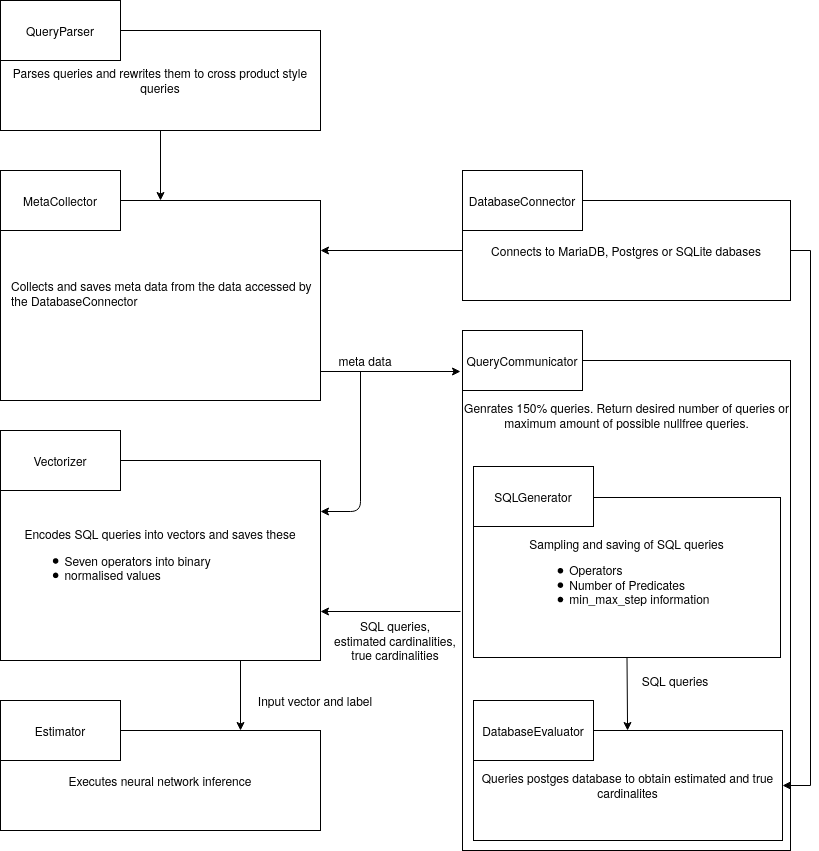

The diagram above was exported from draw.io. Its source (the exported page's mxGraphModel, read from the mxfile embedded in the PNG):
<mxGraphModel dx="1422" dy="1910" grid="1" gridSize="10" guides="1" tooltips="1" connect="1" arrows="1" fold="1" page="1" pageScale="1" pageWidth="827" pageHeight="1169" math="0" shadow="0">
  <root>
    <mxCell id="0" />
    <mxCell id="1" parent="0" />
    <mxCell id="22" value="" style="rounded=0;whiteSpace=wrap;html=1;" parent="1" vertex="1">
      <mxGeometry x="462" y="190" width="328" height="490" as="geometry" />
    </mxCell>
    <mxCell id="23" value="&lt;div style=&quot;text-align: left&quot;&gt;&lt;span&gt;Collects and saves meta data from the data accessed by the DatabaseConnector&lt;br&gt;&lt;/span&gt;&lt;/div&gt;&lt;div style=&quot;text-align: left&quot;&gt;&lt;span&gt;&lt;br&gt;&lt;/span&gt;&lt;/div&gt;" style="rounded=0;whiteSpace=wrap;html=1;spacingLeft=10;" parent="1" vertex="1">
      <mxGeometry y="30" width="320" height="200" as="geometry" />
    </mxCell>
    <mxCell id="24" value="MetaCollector" style="rounded=0;whiteSpace=wrap;html=1;" parent="1" vertex="1">
      <mxGeometry width="120" height="60" as="geometry" />
    </mxCell>
    <mxCell id="25" value="&lt;div style=&quot;text-align: left&quot;&gt;Encodes SQL queries into vectors and saves these&lt;/div&gt;&lt;div style=&quot;text-align: left&quot;&gt;&lt;ul&gt;&lt;li&gt;Seven operators into binary&lt;/li&gt;&lt;li&gt;normalised values&lt;/li&gt;&lt;/ul&gt;&lt;/div&gt;" style="rounded=0;whiteSpace=wrap;html=1;" parent="1" vertex="1">
      <mxGeometry y="290" width="320" height="200" as="geometry" />
    </mxCell>
    <mxCell id="26" value="Vectorizer" style="rounded=0;whiteSpace=wrap;html=1;" parent="1" vertex="1">
      <mxGeometry y="260" width="120" height="60" as="geometry" />
    </mxCell>
    <mxCell id="27" value="&lt;div style=&quot;text-align: left&quot;&gt;Executes neural network inference&lt;/div&gt;" style="rounded=0;whiteSpace=wrap;html=1;" parent="1" vertex="1">
      <mxGeometry y="560" width="320" height="100" as="geometry" />
    </mxCell>
    <mxCell id="28" value="Estimator" style="rounded=0;whiteSpace=wrap;html=1;" parent="1" vertex="1">
      <mxGeometry y="530" width="120" height="60" as="geometry" />
    </mxCell>
    <mxCell id="29" value="&lt;div style=&quot;text-align: left&quot;&gt;Sampling and saving of SQL queries&lt;/div&gt;&lt;div style=&quot;text-align: left&quot;&gt;&lt;ul&gt;&lt;li&gt;Operators&lt;/li&gt;&lt;li&gt;Number of Predicates&lt;/li&gt;&lt;li&gt;min_max_step information&lt;/li&gt;&lt;/ul&gt;&lt;/div&gt;" style="rounded=0;whiteSpace=wrap;html=1;" parent="1" vertex="1">
      <mxGeometry x="473" y="327" width="307" height="160" as="geometry" />
    </mxCell>
    <mxCell id="30" value="SQLGenerator" style="rounded=0;whiteSpace=wrap;html=1;" parent="1" vertex="1">
      <mxGeometry x="473" y="296" width="120" height="60" as="geometry" />
    </mxCell>
    <mxCell id="31" value="&lt;span&gt;Queries postges database to obtain estimated and true cardinalites&lt;/span&gt;" style="rounded=0;whiteSpace=wrap;html=1;align=center;" parent="1" vertex="1">
      <mxGeometry x="473" y="560" width="309" height="110" as="geometry" />
    </mxCell>
    <mxCell id="32" value="DatabaseEvaluator" style="rounded=0;whiteSpace=wrap;html=1;" parent="1" vertex="1">
      <mxGeometry x="473" y="530" width="120" height="60" as="geometry" />
    </mxCell>
    <mxCell id="33" value="" style="endArrow=classic;html=1;exitX=1;exitY=0.5;exitDx=0;exitDy=0;" parent="1" edge="1">
      <mxGeometry width="50" height="50" relative="1" as="geometry">
        <mxPoint x="320" y="201" as="sourcePoint" />
        <mxPoint x="460" y="201" as="targetPoint" />
      </mxGeometry>
    </mxCell>
    <mxCell id="34" value="" style="endArrow=classic;html=1;entryX=1;entryY=0.25;entryDx=0;entryDy=0;" parent="1" edge="1">
      <mxGeometry width="50" height="50" relative="1" as="geometry">
        <mxPoint x="360" y="201" as="sourcePoint" />
        <mxPoint x="319.9999999999999" y="341" as="targetPoint" />
        <Array as="points">
          <mxPoint x="360" y="341" />
        </Array>
      </mxGeometry>
    </mxCell>
    <mxCell id="35" value="" style="endArrow=classic;html=1;jumpSize=0;exitX=0.5;exitY=1;exitDx=0;exitDy=0;" parent="1" source="29" target="31" edge="1">
      <mxGeometry width="50" height="50" relative="1" as="geometry">
        <mxPoint x="674" y="488" as="sourcePoint" />
        <mxPoint x="442" y="560" as="targetPoint" />
      </mxGeometry>
    </mxCell>
    <mxCell id="36" value="" style="endArrow=classic;html=1;entryX=1;entryY=0.6;entryDx=0;entryDy=0;entryPerimeter=0;" parent="1" edge="1">
      <mxGeometry width="50" height="50" relative="1" as="geometry">
        <mxPoint x="460" y="441" as="sourcePoint" />
        <mxPoint x="320" y="441" as="targetPoint" />
      </mxGeometry>
    </mxCell>
    <mxCell id="37" value="" style="endArrow=classic;html=1;exitX=0.75;exitY=1;exitDx=0;exitDy=0;entryX=0.75;entryY=0;entryDx=0;entryDy=0;" parent="1" source="25" target="27" edge="1">
      <mxGeometry width="50" height="50" relative="1" as="geometry">
        <mxPoint x="250" y="480" as="sourcePoint" />
        <mxPoint x="240" y="550" as="targetPoint" />
      </mxGeometry>
    </mxCell>
    <UserObject label="Input vector and label" placeholders="1" name="Variable" id="38">
      <mxCell style="text;html=1;strokeColor=none;fillColor=none;align=center;verticalAlign=middle;whiteSpace=wrap;overflow=hidden;" parent="1" vertex="1">
        <mxGeometry x="240" y="520" width="150" height="20" as="geometry" />
      </mxCell>
    </UserObject>
    <UserObject label="meta data" placeholders="1" name="Variable" id="39">
      <mxCell style="text;html=1;strokeColor=none;fillColor=none;align=center;verticalAlign=middle;whiteSpace=wrap;overflow=hidden;" parent="1" vertex="1">
        <mxGeometry x="290" y="180" width="150" height="20" as="geometry" />
      </mxCell>
    </UserObject>
    <UserObject label="SQL queries,&lt;br&gt;estimated cardinalities,&lt;br&gt;true cardinalities" placeholders="1" name="Variable" id="40">
      <mxCell style="text;html=1;strokeColor=none;fillColor=none;align=center;verticalAlign=middle;whiteSpace=wrap;overflow=hidden;" parent="1" vertex="1">
        <mxGeometry x="320" y="440" width="150" height="60" as="geometry" />
      </mxCell>
    </UserObject>
    <UserObject label="SQL queries" placeholders="1" name="Variable" id="41">
      <mxCell style="text;html=1;strokeColor=none;fillColor=none;align=center;verticalAlign=middle;whiteSpace=wrap;overflow=hidden;" parent="1" vertex="1">
        <mxGeometry x="630" y="500" width="89.5" height="20" as="geometry" />
      </mxCell>
    </UserObject>
    <mxCell id="42" value="QueryCommunicator" style="rounded=0;whiteSpace=wrap;html=1;" parent="1" vertex="1">
      <mxGeometry x="462" y="160" width="120" height="60" as="geometry" />
    </mxCell>
    <UserObject label="Genrates 150% queries. Return desired number of queries or maximum amount of possible nullfree queries." placeholders="1" name="Variable" id="43">
      <mxCell style="text;html=1;strokeColor=none;fillColor=none;align=center;verticalAlign=middle;whiteSpace=wrap;overflow=hidden;" parent="1" vertex="1">
        <mxGeometry x="463" y="220" width="327" height="50" as="geometry" />
      </mxCell>
    </UserObject>
    <mxCell id="GCvFMKvNhXCo-NXzUWvz-46" style="edgeStyle=orthogonalEdgeStyle;rounded=0;jumpSize=0;orthogonalLoop=1;jettySize=auto;html=1;exitX=0;exitY=0.5;exitDx=0;exitDy=0;entryX=1;entryY=0.25;entryDx=0;entryDy=0;" parent="1" source="GCvFMKvNhXCo-NXzUWvz-43" target="23" edge="1">
      <mxGeometry relative="1" as="geometry" />
    </mxCell>
    <mxCell id="GCvFMKvNhXCo-NXzUWvz-48" style="edgeStyle=orthogonalEdgeStyle;rounded=0;jumpSize=0;orthogonalLoop=1;jettySize=auto;html=1;exitX=1;exitY=0.5;exitDx=0;exitDy=0;entryX=1;entryY=0.5;entryDx=0;entryDy=0;" parent="1" source="GCvFMKvNhXCo-NXzUWvz-43" target="31" edge="1">
      <mxGeometry relative="1" as="geometry" />
    </mxCell>
    <mxCell id="GCvFMKvNhXCo-NXzUWvz-43" value="Connects to MariaDB, Postgres or SQLite dabases" style="rounded=0;whiteSpace=wrap;html=1;" parent="1" vertex="1">
      <mxGeometry x="462" y="30" width="328" height="100" as="geometry" />
    </mxCell>
    <mxCell id="GCvFMKvNhXCo-NXzUWvz-44" value="DatabaseConnector" style="rounded=0;whiteSpace=wrap;html=1;" parent="1" vertex="1">
      <mxGeometry x="462" width="120" height="60" as="geometry" />
    </mxCell>
    <mxCell id="HCmQWbcZKJGWXkZ3ySR4-43" value="Parses queries and rewrites them to cross product style queries" style="rounded=0;whiteSpace=wrap;html=1;" parent="1" vertex="1">
      <mxGeometry y="-140" width="320" height="100" as="geometry" />
    </mxCell>
    <mxCell id="HCmQWbcZKJGWXkZ3ySR4-44" value="QueryParser" style="rounded=0;whiteSpace=wrap;html=1;" parent="1" vertex="1">
      <mxGeometry y="-170" width="120" height="60" as="geometry" />
    </mxCell>
    <mxCell id="HCmQWbcZKJGWXkZ3ySR4-45" value="" style="endArrow=classic;html=1;exitX=0.5;exitY=1;exitDx=0;exitDy=0;entryX=0.5;entryY=0;entryDx=0;entryDy=0;" parent="1" source="HCmQWbcZKJGWXkZ3ySR4-43" target="23" edge="1">
      <mxGeometry width="50" height="50" relative="1" as="geometry">
        <mxPoint x="100" y="20" as="sourcePoint" />
        <mxPoint x="150" y="-30" as="targetPoint" />
      </mxGeometry>
    </mxCell>
  </root>
</mxGraphModel>